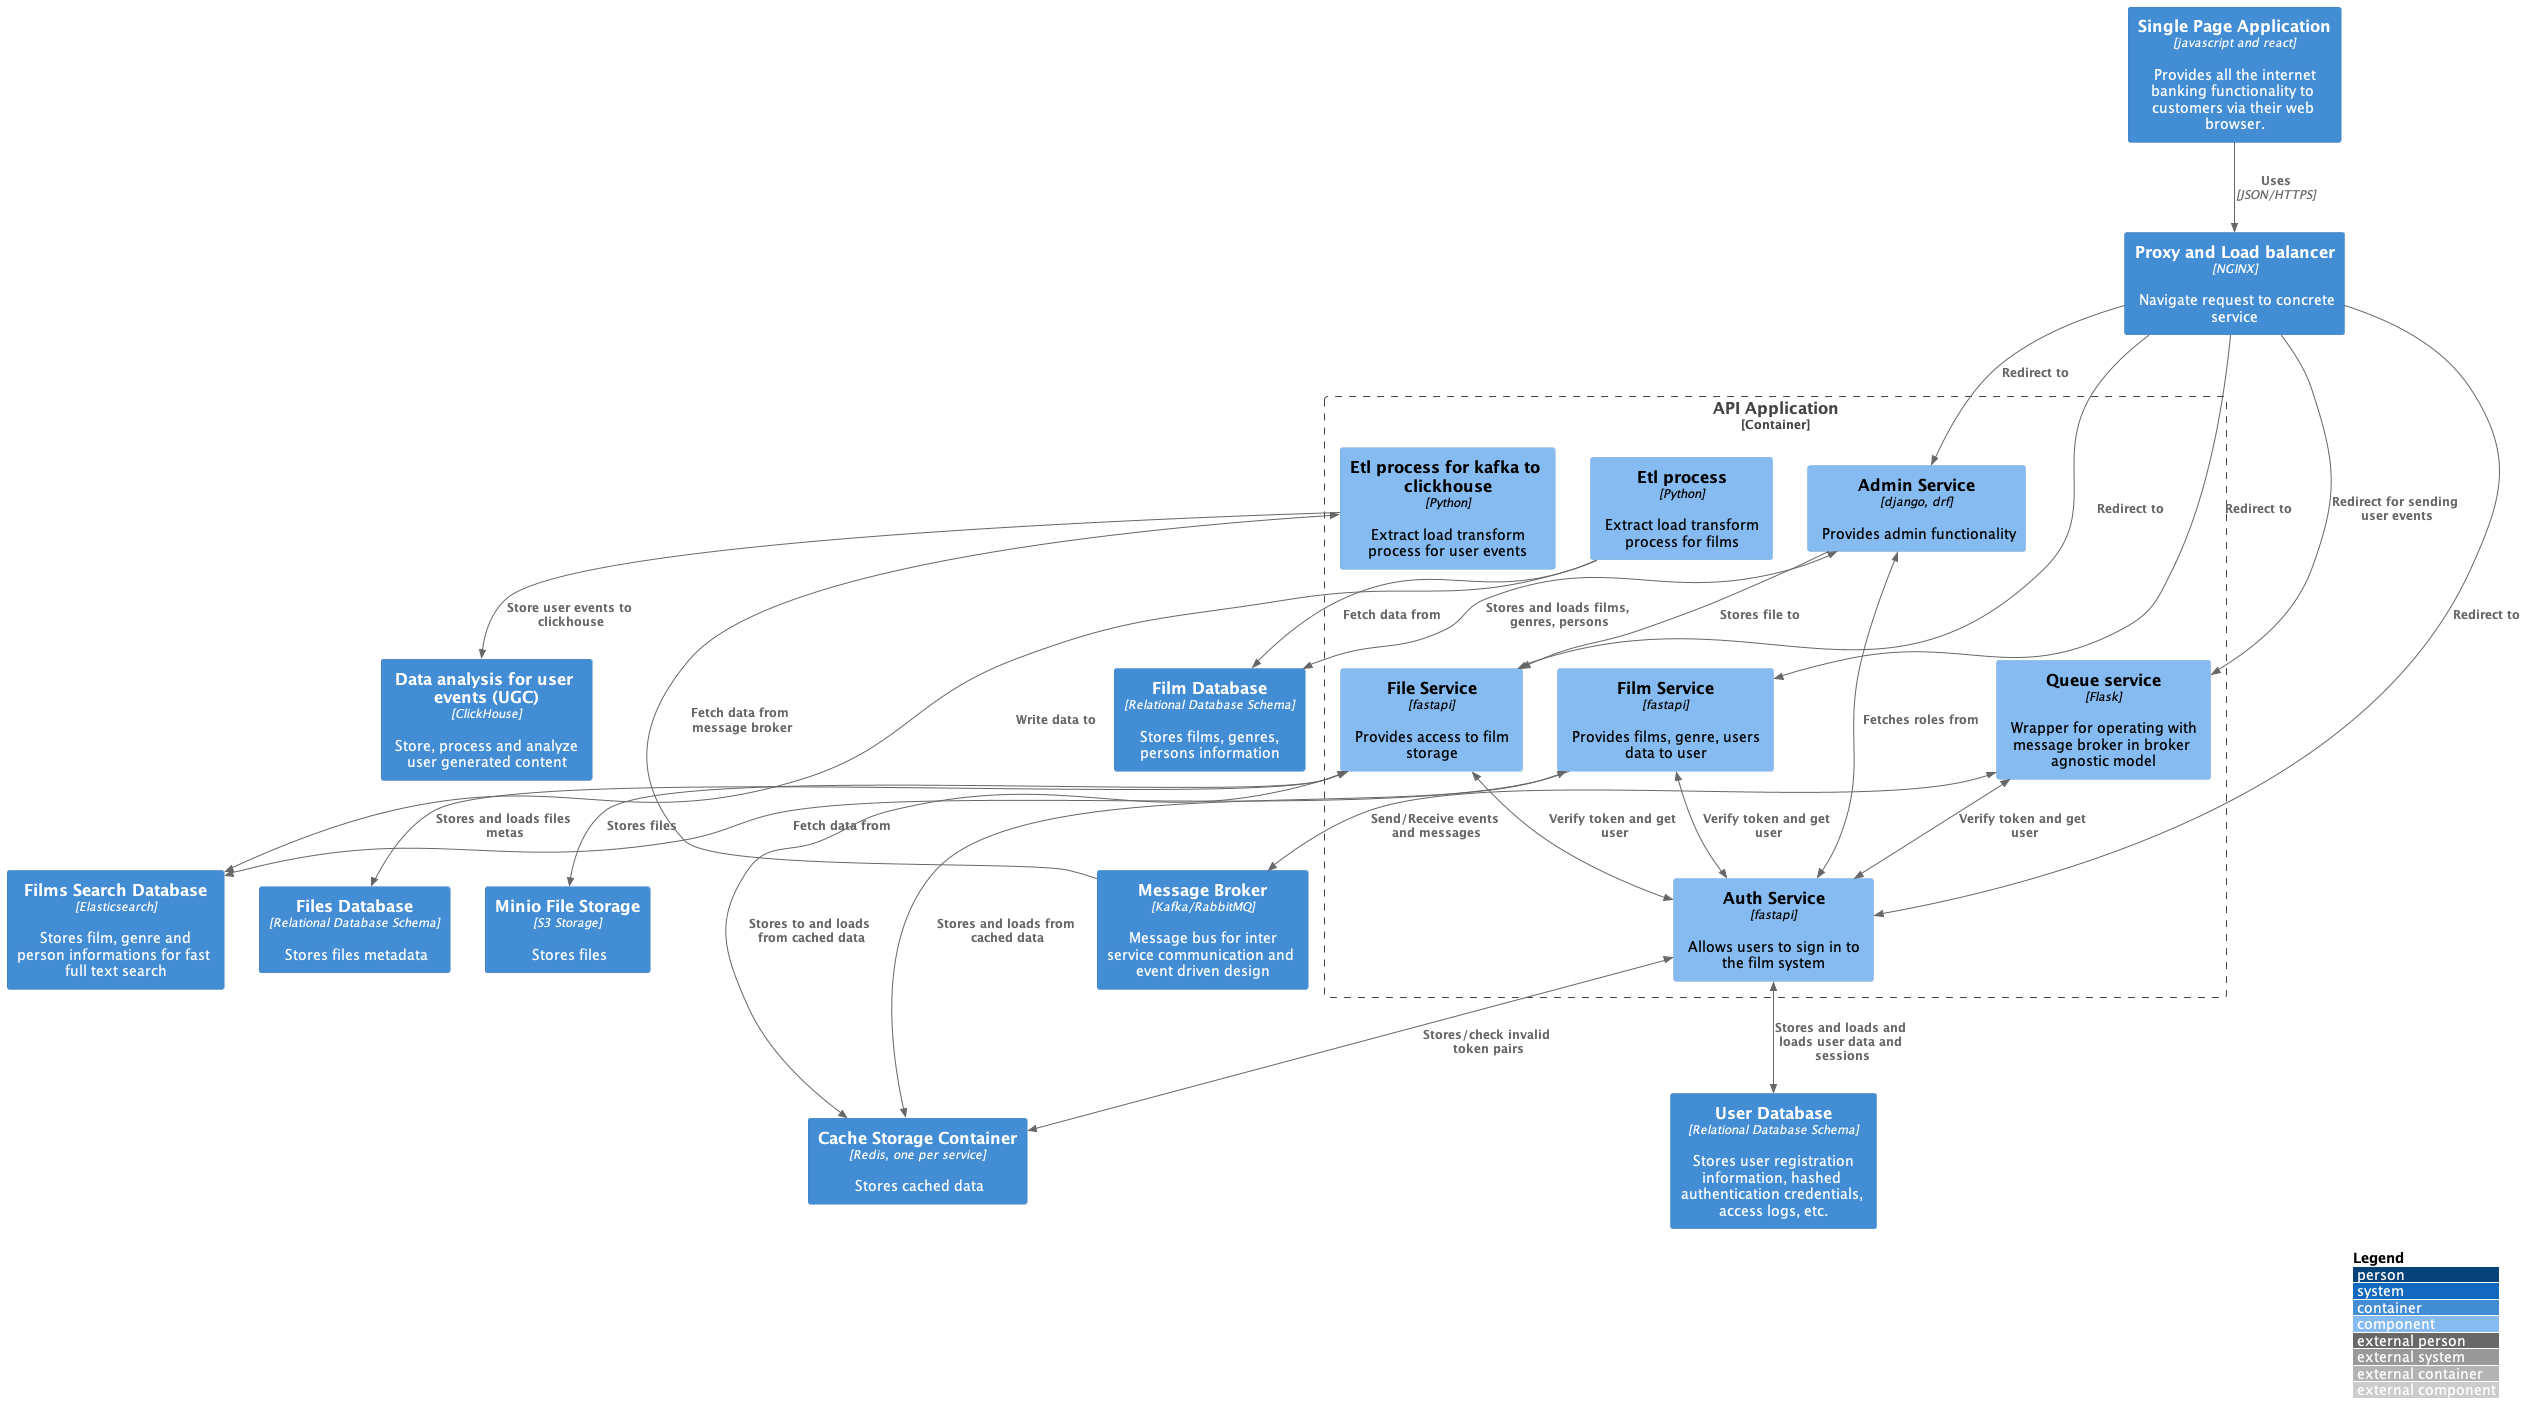

The diagram above was rendered by PlantUML. Its source (embedded in the PNG):
@startuml Architecture
!include https://raw.githubusercontent.com/adrianvlupu/C4-PlantUML/latest/C4_Component.puml

LAYOUT_WITH_LEGEND()

Container(spa, "Single Page Application", "javascript and react", "Provides all the internet banking functionality to customers via their web browser.")
Container(rdb1, "User Database", "Relational Database Schema", "Stores user registration information, hashed authentication credentials, access logs, etc.")
Container(edb, "Films Search Database", "Elasticsearch", "Stores film, genre and person informations for fast full text search")
Container(rdb2, "Files Database", "Relational Database Schema", "Stores files metadata")
Container(rdb3, "Film Database", "Relational Database Schema", "Stores films, genres, persons information")
Container(s3, "Minio File Storage", "S3 Storage", "Stores files")
Container(redis, "Cache Storage Container", "Redis, one per service", "Stores cached data")
Container(proxy, "Proxy and Load balancer", "NGINX", "Navigate request to concrete service")
Container(clickhouse, "Data analysis for user events (UGC)", "ClickHouse", "Store, process and analyze user generated content" )
Container(message_broker, "Message Broker", "Kafka/RabbitMQ", "Message bus for inter service communication and event driven design")
Container_Boundary(api, "API Application") {
    Component(auth, "Auth Service", "fastapi", "Allows users to sign in to the film system")
    Component(films, "Film Service", "fastapi", "Provides films, genre, users data to user")
    Component(files, "File Service", "fastapi", "Provides access to film storage")
    Component(django, "Admin Service", "django, drf", "Provides admin functionality")
    Component(etl, "Etl process", "Python", "Extract load transform process for films" )
    Component(kafka_etl, "Etl process for kafka to clickhouse", "Python", "Extract load transform process for user events")
    Component(queue_wrapper, "Queue service","Flask", "Wrapper for operating with message broker in broker agnostic model")
    BiRel(films, auth, "Verify token and get user")
    BiRel(files, auth, "Verify token and get user")
    BiRel(django, auth, "Fetches roles from")
    Rel(django, files, "Stores file to")
    BiRel(queue_wrapper, auth, "Verify token and get user")

}
Rel(message_broker, kafka_etl, "Fetch data from message broker")
Rel(kafka_etl, clickhouse, "Store user events to clickhouse")
Rel(proxy, queue_wrapper, "Redirect for sending user events")
Rel(proxy, auth, "Redirect to")
Rel(proxy, files, "Redirect to")
Rel(proxy, django, "Redirect to")
Rel(proxy, films, "Redirect to")
Rel(etl, rdb3, "Fetch data from")
BiRel(queue_wrapper, message_broker, "Send/Receive events and messages")
Rel(etl, edb, "Write data to")
Rel(files, s3, "Stores files")
BiRel(files, redis, "Stores to and loads from cached data" )
BiRel(auth, rdb1, "Stores and loads and loads user data and sessions")
BiRel(auth, redis, "Stores/check invalid token pairs")
Rel(films, edb, "Fetch data from")
BiRel(films, redis, "Stores and loads from cached data")
BiRel(files, rdb2, "Stores and loads files metas")
Rel(spa, proxy, "Uses", "JSON/HTTPS")
BiRel(django, rdb3, "Stores and loads films, genres, persons")

@enduml